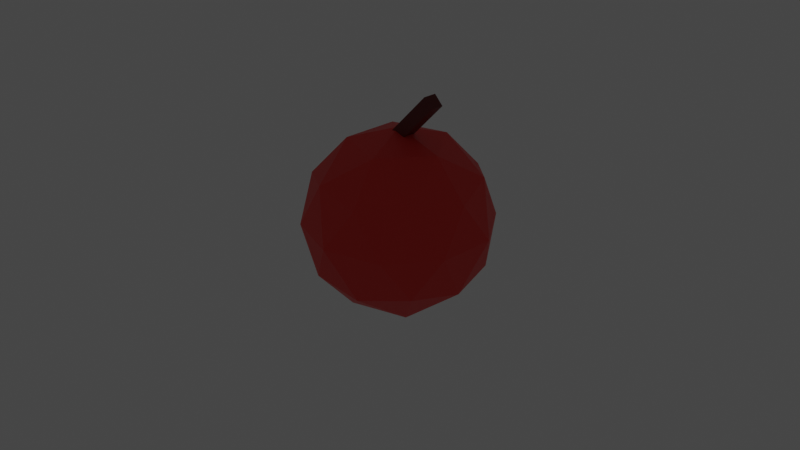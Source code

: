 # Source: apple.blend  (saved by Blender 2.80.75; exported with 4.5.12 LTS)
import bpy
from mathutils import Matrix  # noqa: F401  (used for matrix-valued properties, if any)

bpy.ops.wm.read_factory_settings(use_empty=True)
scene = bpy.context.scene
scene.name = 'Scene'

# ---- collections
col_scenary = bpy.data.collections.new('Scenary'); scene.collection.children.link(col_scenary)
col_apple = bpy.data.collections.new('Apple'); scene.collection.children.link(col_apple)

# ---- materials (node trees are filled in below, after node groups)
mat_applecol = bpy.data.materials.new('Applecol')
mat_applecol.use_transparent_shadow = False
mat_stemcol = bpy.data.materials.new('StemCol')
mat_stemcol.use_transparent_shadow = False

# ---- material node trees
mat_applecol.use_nodes = True; mat_applecol.node_tree.nodes.clear()
_N = mat_applecol.node_tree.nodes; _L = mat_applecol.node_tree.links
n0 = _N.new('ShaderNodeOutputMaterial'); n0.name = 'Material Output'; n0.location = (300, 300)
n1 = _N.new('ShaderNodeBsdfPrincipled'); n1.name = 'Principled BSDF'; n1.location = (10, 300)
n1.distribution = 'GGX'
n1.subsurface_method = 'BURLEY'
n1.inputs[0].default_value = (0.8, 0.02687, 0.01829, 1.0)
n1.inputs[3].default_value = 1.45
n1.inputs[27].default_value = (0.0, 0.0, 0.0, 1.0)
n1.inputs[28].default_value = 1.0
_L.new(n1.outputs[0], n0.inputs[0])
n0.is_active_output = True
mat_stemcol.use_nodes = True; mat_stemcol.node_tree.nodes.clear()
_N = mat_stemcol.node_tree.nodes; _L = mat_stemcol.node_tree.links
n0 = _N.new('ShaderNodeOutputMaterial'); n0.name = 'Material Output'; n0.location = (300, 300)
n1 = _N.new('ShaderNodeBsdfPrincipled'); n1.name = 'Principled BSDF'; n1.location = (10, 300)
n1.distribution = 'GGX'
n1.subsurface_method = 'BURLEY'
n1.inputs[0].default_value = (0.1376, 0.007783, 0.004753, 1.0)
n1.inputs[3].default_value = 1.45
n1.inputs[27].default_value = (0.0, 0.0, 0.0, 1.0)
n1.inputs[28].default_value = 1.0
_L.new(n1.outputs[0], n0.inputs[0])
n0.is_active_output = True

# ---- world
world_world = bpy.data.worlds.new('World'); scene.world = world_world
world_world.use_nodes = True; world_world.node_tree.nodes.clear()
_N = world_world.node_tree.nodes; _L = world_world.node_tree.links
n0 = _N.new('ShaderNodeOutputWorld'); n0.name = 'World Output'; n0.location = (300, 300)
n1 = _N.new('ShaderNodeBackground'); n1.name = 'Background'; n1.location = (10, 300)
n1.inputs[0].default_value = (0.05088, 0.05088, 0.05088, 1.0)
_L.new(n1.outputs[0], n0.inputs[0])
n0.is_active_output = True
world_world.color = (0.05088, 0.05088, 0.05088)
world_world.use_sun_shadow = False
world_world.sun_shadow_jitter_overblur = 0.0

# ---- cameras
cam_camera = bpy.data.cameras.new('Camera')
cam_camera.clip_end = 100.0
cam_camera.ortho_scale = 7.314

# ---- lights
light_light = bpy.data.lights.new('Light', 'POINT')
light_light.transmission_factor = 0.0
light_light.energy = 1000.0
light_light.shadow_soft_size = 0.1
light_light.shadow_maximum_resolution = 0.006
light_light.use_absolute_resolution = True

# ---- meshes
me_icosphere = bpy.data.meshes.new('Icosphere')
me_icosphere.from_pydata([(0.0, 0.0, -1.0), (0.7236, -0.5257, -0.4472), (-0.2764, -0.8506, -0.4472), (-0.8944, 0.0, -0.4472), (-0.2764, 0.8506, -0.4472), (0.7236, 0.5257, -0.4472), (0.2764, -0.8506, 0.4472), (-0.7236, -0.5257, 0.4472), (-0.7236, 0.5257, 0.4472), (0.2764, 0.8506, 0.4472), (0.8944, 0.0, 0.4472), (0.0, 0.0, 1.0), (-0.1625, -0.5, -0.8507), (0.4253, -0.309, -0.8507), (0.2629, -0.809, -0.5257), (0.8506, 0.0, -0.5257), (0.4253, 0.309, -0.8507), (-0.5257, 0.0, -0.8507), (-0.6882, -0.5, -0.5257), (-0.1625, 0.5, -0.8507), (-0.6882, 0.5, -0.5257), (0.2629, 0.809, -0.5257), (0.9511, -0.309, 0.0), (0.9511, 0.309, 0.0), (0.0, -1.0, 0.0), (0.5878, -0.809, 0.0), (-0.9511, -0.309, 0.0), (-0.5878, -0.809, 0.0), (-0.5878, 0.809, 0.0), (-0.9511, 0.309, 0.0), (0.5878, 0.809, 0.0), (0.0, 1.0, 0.0), (0.6882, -0.5, 0.5257), (-0.2629, -0.809, 0.5257), (-0.8506, 0.0, 0.5257), (-0.2629, 0.809, 0.5257), (0.6882, 0.5, 0.5257), (0.1625, -0.5, 0.8507), (0.5257, 0.0, 0.8507), (-0.4253, -0.309, 0.8507), (-0.4253, 0.309, 0.8507), (0.1625, 0.5, 0.8507)], [], [(0, 13, 12), (1, 13, 15), (0, 12, 17), (0, 17, 19), (0, 19, 16), (1, 15, 22), (2, 14, 24), (3, 18, 26), (4, 20, 28), (5, 21, 30), (1, 22, 25), (2, 24, 27), (3, 26, 29), (4, 28, 31), (5, 30, 23), (6, 32, 37), (7, 33, 39), (8, 34, 40), (9, 35, 41), (10, 36, 38), (38, 41, 11), (38, 36, 41), (36, 9, 41), (41, 40, 11), (41, 35, 40), (35, 8, 40), (40, 39, 11), (40, 34, 39), (34, 7, 39), (39, 37, 11), (39, 33, 37), (33, 6, 37), (37, 38, 11), (37, 32, 38), (32, 10, 38), (23, 36, 10), (23, 30, 36), (30, 9, 36), (31, 35, 9), (31, 28, 35), (28, 8, 35), (29, 34, 8), (29, 26, 34), (26, 7, 34), (27, 33, 7), (27, 24, 33), (24, 6, 33), (25, 32, 6), (25, 22, 32), (22, 10, 32), (30, 31, 9), (30, 21, 31), (21, 4, 31), (28, 29, 8), (28, 20, 29), (20, 3, 29), (26, 27, 7), (26, 18, 27), (18, 2, 27), (24, 25, 6), (24, 14, 25), (14, 1, 25), (22, 23, 10), (22, 15, 23), (15, 5, 23), (16, 21, 5), (16, 19, 21), (19, 4, 21), (19, 20, 4), (19, 17, 20), (17, 3, 20), (17, 18, 3), (17, 12, 18), (12, 2, 18), (15, 16, 5), (15, 13, 16), (13, 0, 16), (12, 14, 2), (12, 13, 14), (13, 1, 14)])
_uv = me_icosphere.uv_layers.new(name='UVMap')
_uv.uv.foreach_set('vector', [0.8182, 0.0, 0.7727, 0.07873, 0.8636, 0.07873, 0.7273, 0.1575, 0.6818, 0.07873, 0.6364, 0.1575, 0.09091, 0.0, 0.04545, 0.07873, 0.1364, 0.07873, 0.2727, 0.0, 0.2273, 0.07873, 0.3182, 0.07873, 0.4545, 0.0, 0.4091, 0.07873, 0.5, 0.07873, 0.7273, 0.1575, 0.6364, 0.1575, 0.6818, 0.2362, 0.9091, 0.1575, 0.8182, 0.1575, 0.8636, 0.2362, 0.1818, 0.1575, 0.09091, 0.1575, 0.1364, 0.2362, 0.3636, 0.1575, 0.2727, 0.1575, 0.3182, 0.2362, 0.5455, 0.1575, 0.4545, 0.1575, 0.5, 0.2362, 0.7273, 0.1575, 0.6818, 0.2362, 0.7727, 0.2362, 0.9091, 0.1575, 0.8636, 0.2362, 0.9545, 0.2362, 0.1818, 0.1575, 0.1364, 0.2362, 0.2273, 0.2362, 0.3636, 0.1575, 0.3182, 0.2362, 0.4091, 0.2362, 0.5455, 0.1575, 0.5, 0.2362, 0.5909, 0.2362, 0.8182, 0.3149, 0.7273, 0.3149, 0.7727, 0.3937, 1.0, 0.3149, 0.9091, 0.3149, 0.9545, 0.3937, 0.2727, 0.3149, 0.1818, 0.3149, 0.2273, 0.3937, 0.4545, 0.3149, 0.3636, 0.3149, 0.4091, 0.3937, 0.6364, 0.3149, 0.5455, 0.3149, 0.5909, 0.3937, 0.5909, 0.3937, 0.5, 0.3937, 0.5455, 0.4724, 0.5909, 0.3937, 0.5455, 0.3149, 0.5, 0.3937, 0.5455, 0.3149, 0.4545, 0.3149, 0.5, 0.3937, 0.4091, 0.3937, 0.3182, 0.3937, 0.3636, 0.4724, 0.4091, 0.3937, 0.3636, 0.3149, 0.3182, 0.3937, 0.3636, 0.3149, 0.2727, 0.3149, 0.3182, 0.3937, 0.2273, 0.3937, 0.1364, 0.3937, 0.1818, 0.4724, 0.2273, 0.3937, 0.1818, 0.3149, 0.1364, 0.3937, 0.1818, 0.3149, 0.09091, 0.3149, 0.1364, 0.3937, 0.9545, 0.3937, 0.8636, 0.3937, 0.9091, 0.4724, 0.9545, 0.3937, 0.9091, 0.3149, 0.8636, 0.3937, 0.9091, 0.3149, 0.8182, 0.3149, 0.8636, 0.3937, 0.7727, 0.3937, 0.6818, 0.3937, 0.7273, 0.4724, 0.7727, 0.3937, 0.7273, 0.3149, 0.6818, 0.3937, 0.7273, 0.3149, 0.6364, 0.3149, 0.6818, 0.3937, 0.5909, 0.2362, 0.5455, 0.3149, 0.6364, 0.3149, 0.5909, 0.2362, 0.5, 0.2362, 0.5455, 0.3149, 0.5, 0.2362, 0.4545, 0.3149, 0.5455, 0.3149, 0.4091, 0.2362, 0.3636, 0.3149, 0.4545, 0.3149, 0.4091, 0.2362, 0.3182, 0.2362, 0.3636, 0.3149, 0.3182, 0.2362, 0.2727, 0.3149, 0.3636, 0.3149, 0.2273, 0.2362, 0.1818, 0.3149, 0.2727, 0.3149, 0.2273, 0.2362, 0.1364, 0.2362, 0.1818, 0.3149, 0.1364, 0.2362, 0.09091, 0.3149, 0.1818, 0.3149, 0.9545, 0.2362, 0.9091, 0.3149, 1.0, 0.3149, 0.9545, 0.2362, 0.8636, 0.2362, 0.9091, 0.3149, 0.8636, 0.2362, 0.8182, 0.3149, 0.9091, 0.3149, 0.7727, 0.2362, 0.7273, 0.3149, 0.8182, 0.3149, 0.7727, 0.2362, 0.6818, 0.2362, 0.7273, 0.3149, 0.6818, 0.2362, 0.6364, 0.3149, 0.7273, 0.3149, 0.5, 0.2362, 0.4091, 0.2362, 0.4545, 0.3149, 0.5, 0.2362, 0.4545, 0.1575, 0.4091, 0.2362, 0.4545, 0.1575, 0.3636, 0.1575, 0.4091, 0.2362, 0.3182, 0.2362, 0.2273, 0.2362, 0.2727, 0.3149, 0.3182, 0.2362, 0.2727, 0.1575, 0.2273, 0.2362, 0.2727, 0.1575, 0.1818, 0.1575, 0.2273, 0.2362, 0.1364, 0.2362, 0.04545, 0.2362, 0.09091, 0.3149, 0.1364, 0.2362, 0.09091, 0.1575, 0.04545, 0.2362, 0.09091, 0.1575, 0.0, 0.1575, 0.04545, 0.2362, 0.8636, 0.2362, 0.7727, 0.2362, 0.8182, 0.3149, 0.8636, 0.2362, 0.8182, 0.1575, 0.7727, 0.2362, 0.8182, 0.1575, 0.7273, 0.1575, 0.7727, 0.2362, 0.6818, 0.2362, 0.5909, 0.2362, 0.6364, 0.3149, 0.6818, 0.2362, 0.6364, 0.1575, 0.5909, 0.2362, 0.6364, 0.1575, 0.5455, 0.1575, 0.5909, 0.2362, 0.5, 0.07873, 0.4545, 0.1575, 0.5455, 0.1575, 0.5, 0.07873, 0.4091, 0.07873, 0.4545, 0.1575, 0.4091, 0.07873, 0.3636, 0.1575, 0.4545, 0.1575, 0.3182, 0.07873, 0.2727, 0.1575, 0.3636, 0.1575, 0.3182, 0.07873, 0.2273, 0.07873, 0.2727, 0.1575, 0.2273, 0.07873, 0.1818, 0.1575, 0.2727, 0.1575, 0.1364, 0.07873, 0.09091, 0.1575, 0.1818, 0.1575, 0.1364, 0.07873, 0.04545, 0.07873, 0.09091, 0.1575, 0.04545, 0.07873, 0.0, 0.1575, 0.09091, 0.1575, 0.6364, 0.1575, 0.5909, 0.07873, 0.5455, 0.1575, 0.6364, 0.1575, 0.6818, 0.07873, 0.5909, 0.07873, 0.6818, 0.07873, 0.6364, 0.0, 0.5909, 0.07873, 0.8636, 0.07873, 0.8182, 0.1575, 0.9091, 0.1575, 0.8636, 0.07873, 0.7727, 0.07873, 0.8182, 0.1575, 0.7727, 0.07873, 0.7273, 0.1575, 0.8182, 0.1575])
me_icosphere.materials.append(mat_applecol)
me_icosphere.use_remesh_preserve_volume = False
me_icosphere.use_remesh_preserve_attributes = False
me_icosphere.use_mirror_vertex_groups = False
me_icosphere.update()
me_cube_001 = bpy.data.meshes.new('Cube.001')
me_cube_001.from_pydata([(-1.0, -1.0, -1.0), (-1.0, -1.0, 1.0), (-1.0, 1.0, -1.0), (-1.0, 1.0, 1.0), (1.0, -1.0, -1.0), (1.0, -1.0, 1.0), (1.0, 1.0, -1.0), (1.0, 1.0, 1.0)], [], [(0, 1, 3, 2), (2, 3, 7, 6), (6, 7, 5, 4), (4, 5, 1, 0), (2, 6, 4, 0), (7, 3, 1, 5)])
_uv = me_cube_001.uv_layers.new(name='UVMap')
_uv.uv.foreach_set('vector', [0.375, 0.0, 0.625, 0.0, 0.625, 0.25, 0.375, 0.25, 0.375, 0.25, 0.625, 0.25, 0.625, 0.5, 0.375, 0.5, 0.375, 0.5, 0.625, 0.5, 0.625, 0.75, 0.375, 0.75, 0.375, 0.75, 0.625, 0.75, 0.625, 1.0, 0.375, 1.0, 0.125, 0.5, 0.375, 0.5, 0.375, 0.75, 0.125, 0.75, 0.625, 0.5, 0.875, 0.5, 0.875, 0.75, 0.625, 0.75])
me_cube_001.materials.append(mat_stemcol)
me_cube_001.use_remesh_preserve_volume = False
me_cube_001.use_remesh_preserve_attributes = False
me_cube_001.use_mirror_vertex_groups = False
me_cube_001.update()

# ---- objects
ob_light = bpy.data.objects.new('Light', light_light)
ob_camera = bpy.data.objects.new('Camera', cam_camera)
ob_applespr = bpy.data.objects.new('AppleSpr', me_icosphere)
ob_stem = bpy.data.objects.new('Stem', me_cube_001)

# ---- transforms, parenting, visibility, modifiers, constraints
ob_light.location = (4.076, 1.005, 5.904)
ob_light.rotation_euler = (0.6503, 0.05522, 1.866)
ob_light.lock_rotations_4d = False
ob_light.empty_display_type = 'ARROWS'
ob_light.color = (0.0, 0.0, 0.0, 0.0)
ob_light.lineart.crease_threshold = 0.0
ob_camera.location = (7.359, -6.926, 4.958)
ob_camera.rotation_euler = (1.109, 0.0, 0.8149)
ob_camera.lock_rotations_4d = False
ob_camera.empty_display_type = 'ARROWS'
ob_camera.color = (0.0, 0.0, 0.0, 0.0)
ob_camera.display_type = 'WIRE'
ob_camera.lineart.crease_threshold = 0.0
ob_applespr.location = (0.0, 0.0, 0.0)
ob_applespr.lineart.crease_threshold = 0.0
ob_stem.location = (0.103, 0.0, 1.007)
ob_stem.rotation_euler = (0.0, 0.7721, 0.0)
ob_stem.scale = (-0.06896, 0.07057, 0.5191)
ob_stem.lineart.crease_threshold = 0.0

# ---- collection membership
col_scenary.objects.link(ob_light)
col_scenary.objects.link(ob_camera)
col_apple.objects.link(ob_applespr)
col_apple.objects.link(ob_stem)
def _layer_coll(name, lc=None):
    lc = lc or bpy.context.view_layer.layer_collection
    for c in lc.children:
        if c.name == name: return c
        r = _layer_coll(name, c)
        if r: return r
_layer_coll('Scenary').exclude = True

# ---- scene / render settings (as saved in the file)
scene.camera = ob_camera
scene.frame_start = 1; scene.frame_end = 250; scene.frame_set(1)
scene.render.engine = 'BLENDER_EEVEE_NEXT'
scene.cycles.use_denoising = False
scene.cycles.samples = 128
scene.cycles.sampling_pattern = 'TABULATED_SOBOL'
scene.cycles.use_adaptive_sampling = False
scene.cycles.use_light_tree = False
scene.view_settings.view_transform = 'Filmic'
bpy.context.view_layer.update()
